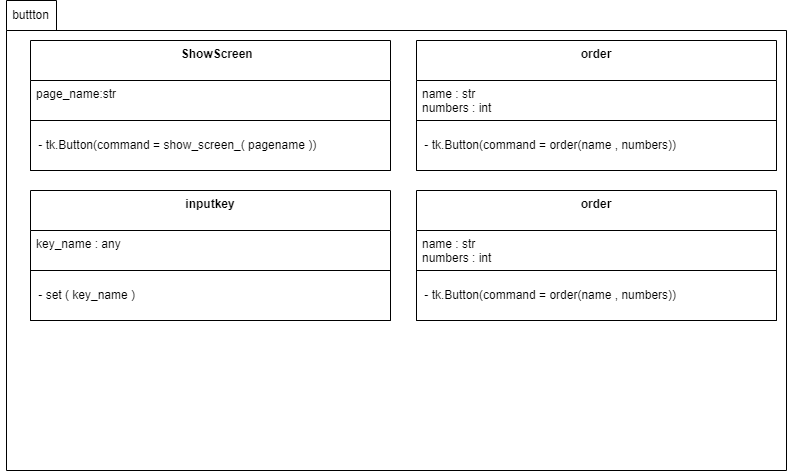

The diagram above was exported from draw.io. Its source (the exported page's mxGraphModel, read from the mxfile embedded in the PNG):
<mxGraphModel dx="656" dy="784" grid="1" gridSize="10" guides="1" tooltips="1" connect="1" arrows="1" fold="1" page="1" pageScale="1" pageWidth="827" pageHeight="1169" math="0" shadow="0">
  <root>
    <mxCell id="0" />
    <mxCell id="1" parent="0" />
    <mxCell id="69" value="" style="shape=folder;fontStyle=1;spacingTop=10;tabWidth=50;tabHeight=30;tabPosition=left;html=1;" vertex="1" parent="1">
      <mxGeometry x="210" y="170" width="780" height="470" as="geometry" />
    </mxCell>
    <mxCell id="70" value="buttton" style="text;html=1;align=center;verticalAlign=middle;resizable=0;points=[];autosize=1;strokeColor=none;fillColor=none;" vertex="1" parent="1">
      <mxGeometry x="204" y="170" width="60" height="30" as="geometry" />
    </mxCell>
    <mxCell id="71" value="    ShowScreen" style="swimlane;fontStyle=1;align=center;verticalAlign=top;childLayout=stackLayout;horizontal=1;startSize=40;horizontalStack=0;resizeParent=1;resizeParentMax=0;resizeLast=0;collapsible=1;marginBottom=0;" vertex="1" parent="1">
      <mxGeometry x="234" y="210" width="360" height="130" as="geometry" />
    </mxCell>
    <mxCell id="72" value="page_name:str" style="text;strokeColor=none;fillColor=none;align=left;verticalAlign=top;spacingLeft=4;spacingRight=4;overflow=hidden;rotatable=0;points=[[0,0.5],[1,0.5]];portConstraint=eastwest;" vertex="1" parent="71">
      <mxGeometry y="40" width="360" height="40" as="geometry" />
    </mxCell>
    <mxCell id="73" value="" style="swimlane;startSize=0;" vertex="1" parent="71">
      <mxGeometry y="80" width="360" height="50" as="geometry" />
    </mxCell>
    <mxCell id="74" value="&amp;nbsp;-&amp;nbsp;&lt;span style=&quot;text-align: center;&quot;&gt;tk.Button(command = show_screen_( pagename ))&lt;/span&gt;&lt;span style=&quot;text-align: center;&quot;&gt;&lt;br&gt;&lt;/span&gt;" style="text;html=1;align=left;verticalAlign=middle;resizable=0;points=[];autosize=1;strokeColor=none;fillColor=none;" vertex="1" parent="73">
      <mxGeometry x="3" y="10" width="300" height="30" as="geometry" />
    </mxCell>
    <mxCell id="75" value="order" style="swimlane;fontStyle=1;align=center;verticalAlign=top;childLayout=stackLayout;horizontal=1;startSize=40;horizontalStack=0;resizeParent=1;resizeParentMax=0;resizeLast=0;collapsible=1;marginBottom=0;" vertex="1" parent="1">
      <mxGeometry x="620" y="210" width="360" height="130" as="geometry" />
    </mxCell>
    <mxCell id="76" value="name : str&#10;numbers : int" style="text;strokeColor=none;fillColor=none;align=left;verticalAlign=top;spacingLeft=4;spacingRight=4;overflow=hidden;rotatable=0;points=[[0,0.5],[1,0.5]];portConstraint=eastwest;" vertex="1" parent="75">
      <mxGeometry y="40" width="360" height="40" as="geometry" />
    </mxCell>
    <mxCell id="77" value="" style="swimlane;startSize=0;" vertex="1" parent="75">
      <mxGeometry y="80" width="360" height="50" as="geometry" />
    </mxCell>
    <mxCell id="78" value="&lt;span style=&quot;text-align: center;&quot;&gt;&amp;nbsp;-&amp;nbsp;&lt;/span&gt;&lt;span style=&quot;text-align: center;&quot;&gt;tk.Button(command = order(name , numbers))&lt;/span&gt;&lt;span style=&quot;text-align: center;&quot;&gt;&lt;br&gt;&lt;/span&gt;" style="text;html=1;align=left;verticalAlign=middle;resizable=0;points=[];autosize=1;strokeColor=none;fillColor=none;" vertex="1" parent="77">
      <mxGeometry x="3" y="10" width="280" height="30" as="geometry" />
    </mxCell>
    <mxCell id="79" value="inputkey" style="swimlane;fontStyle=1;align=center;verticalAlign=top;childLayout=stackLayout;horizontal=1;startSize=40;horizontalStack=0;resizeParent=1;resizeParentMax=0;resizeLast=0;collapsible=1;marginBottom=0;" vertex="1" parent="1">
      <mxGeometry x="234" y="360" width="360" height="130" as="geometry" />
    </mxCell>
    <mxCell id="80" value="key_name : any" style="text;strokeColor=none;fillColor=none;align=left;verticalAlign=top;spacingLeft=4;spacingRight=4;overflow=hidden;rotatable=0;points=[[0,0.5],[1,0.5]];portConstraint=eastwest;" vertex="1" parent="79">
      <mxGeometry y="40" width="360" height="40" as="geometry" />
    </mxCell>
    <mxCell id="81" value="" style="swimlane;startSize=0;" vertex="1" parent="79">
      <mxGeometry y="80" width="360" height="50" as="geometry" />
    </mxCell>
    <mxCell id="82" value="&lt;div style=&quot;text-align: center;&quot;&gt;&lt;span style=&quot;background-color: initial;&quot;&gt;&amp;nbsp;- set ( key_name )&amp;nbsp;&lt;/span&gt;&lt;/div&gt;" style="text;html=1;align=left;verticalAlign=middle;resizable=0;points=[];autosize=1;strokeColor=none;fillColor=none;" vertex="1" parent="81">
      <mxGeometry x="3" y="10" width="130" height="30" as="geometry" />
    </mxCell>
    <mxCell id="83" value="order" style="swimlane;fontStyle=1;align=center;verticalAlign=top;childLayout=stackLayout;horizontal=1;startSize=40;horizontalStack=0;resizeParent=1;resizeParentMax=0;resizeLast=0;collapsible=1;marginBottom=0;" vertex="1" parent="1">
      <mxGeometry x="620" y="360" width="360" height="130" as="geometry" />
    </mxCell>
    <mxCell id="84" value="name : str&#10;numbers : int" style="text;strokeColor=none;fillColor=none;align=left;verticalAlign=top;spacingLeft=4;spacingRight=4;overflow=hidden;rotatable=0;points=[[0,0.5],[1,0.5]];portConstraint=eastwest;" vertex="1" parent="83">
      <mxGeometry y="40" width="360" height="40" as="geometry" />
    </mxCell>
    <mxCell id="85" value="" style="swimlane;startSize=0;" vertex="1" parent="83">
      <mxGeometry y="80" width="360" height="50" as="geometry" />
    </mxCell>
    <mxCell id="86" value="&lt;span style=&quot;text-align: center;&quot;&gt;&amp;nbsp;-&amp;nbsp;&lt;/span&gt;&lt;span style=&quot;text-align: center;&quot;&gt;tk.Button(command = order(name , numbers))&lt;/span&gt;&lt;span style=&quot;text-align: center;&quot;&gt;&lt;br&gt;&lt;/span&gt;" style="text;html=1;align=left;verticalAlign=middle;resizable=0;points=[];autosize=1;strokeColor=none;fillColor=none;" vertex="1" parent="85">
      <mxGeometry x="3" y="10" width="280" height="30" as="geometry" />
    </mxCell>
  </root>
</mxGraphModel>